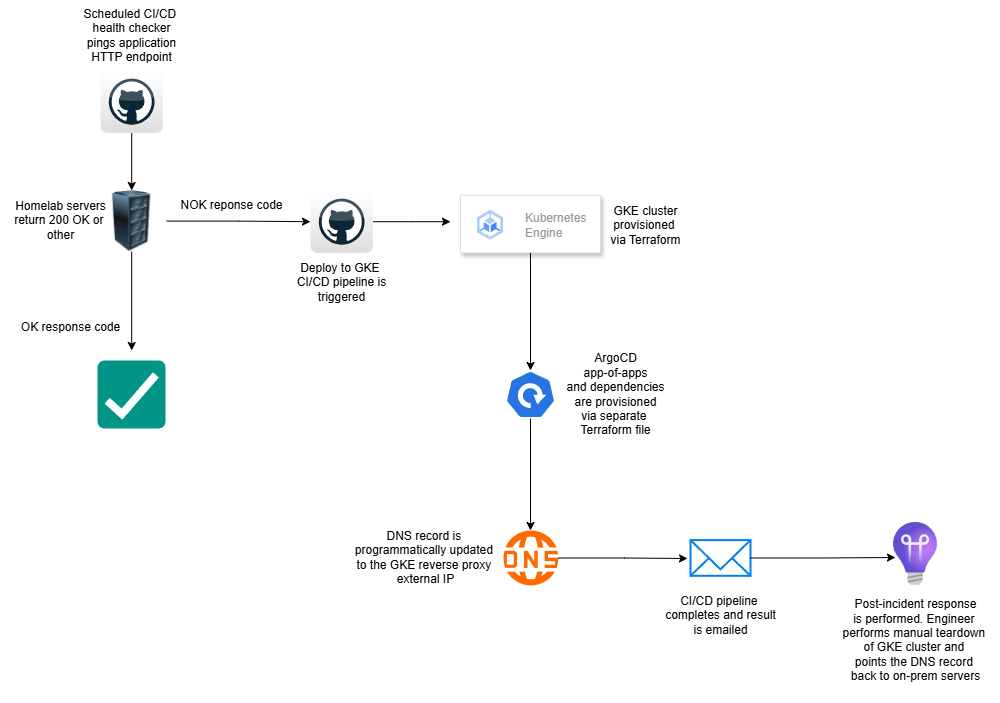

The diagram above was exported from draw.io. Its source (the exported page's mxGraphModel, read from the mxfile embedded in the PNG):
<mxGraphModel dx="1224" dy="1185" grid="1" gridSize="10" guides="1" tooltips="1" connect="1" arrows="1" fold="1" page="1" pageScale="1" pageWidth="850" pageHeight="1100" math="0" shadow="0">
  <root>
    <mxCell id="0" />
    <mxCell id="1" parent="0" />
    <mxCell id="yGFEi1pNEFOO4x7r2IIJ-5" style="edgeStyle=orthogonalEdgeStyle;rounded=0;orthogonalLoop=1;jettySize=auto;html=1;entryX=0.5;entryY=0;entryDx=0;entryDy=0;" parent="1" source="yGFEi1pNEFOO4x7r2IIJ-1" target="yGFEi1pNEFOO4x7r2IIJ-3" edge="1">
      <mxGeometry relative="1" as="geometry" />
    </mxCell>
    <mxCell id="yGFEi1pNEFOO4x7r2IIJ-1" value="" style="dashed=0;outlineConnect=0;html=1;align=center;labelPosition=center;verticalLabelPosition=bottom;verticalAlign=top;shape=mxgraph.webicons.github;gradientColor=#DFDEDE" parent="1" vertex="1">
      <mxGeometry x="100" y="180" width="62.4" height="62.4" as="geometry" />
    </mxCell>
    <mxCell id="yGFEi1pNEFOO4x7r2IIJ-2" value="&lt;div&gt;Scheduled CI/CD&amp;nbsp;&lt;/div&gt;&lt;div&gt;health checker&lt;/div&gt;&lt;div&gt;&amp;nbsp;pings application&amp;nbsp;&lt;/div&gt;&lt;div&gt;HTTP endpoint&lt;/div&gt;" style="text;html=1;align=center;verticalAlign=middle;resizable=0;points=[];autosize=1;strokeColor=none;fillColor=none;" parent="1" vertex="1">
      <mxGeometry x="71.2" y="110" width="120" height="70" as="geometry" />
    </mxCell>
    <mxCell id="yGFEi1pNEFOO4x7r2IIJ-7" style="edgeStyle=orthogonalEdgeStyle;rounded=0;orthogonalLoop=1;jettySize=auto;html=1;" parent="1" source="yGFEi1pNEFOO4x7r2IIJ-3" target="yGFEi1pNEFOO4x7r2IIJ-11" edge="1">
      <mxGeometry relative="1" as="geometry">
        <mxPoint x="320" y="330.5999999999999" as="targetPoint" />
      </mxGeometry>
    </mxCell>
    <mxCell id="40T2-vHcXc6VWobb23bS-1" style="edgeStyle=orthogonalEdgeStyle;rounded=0;orthogonalLoop=1;jettySize=auto;html=1;" edge="1" parent="1" source="yGFEi1pNEFOO4x7r2IIJ-3">
      <mxGeometry relative="1" as="geometry">
        <mxPoint x="131.20000000000005" y="460" as="targetPoint" />
      </mxGeometry>
    </mxCell>
    <mxCell id="yGFEi1pNEFOO4x7r2IIJ-3" value="" style="image;html=1;image=img/lib/clip_art/computers/Server_Rack_128x128.png" parent="1" vertex="1">
      <mxGeometry x="96.2" y="300" width="70" height="61.2" as="geometry" />
    </mxCell>
    <mxCell id="yGFEi1pNEFOO4x7r2IIJ-4" value="&lt;div&gt;Homelab servers&lt;/div&gt;&lt;div&gt;return 200 OK or&amp;nbsp;&lt;/div&gt;&lt;div&gt;other&lt;/div&gt;" style="text;html=1;align=center;verticalAlign=middle;resizable=0;points=[];autosize=1;strokeColor=none;fillColor=none;" parent="1" vertex="1">
      <mxGeometry x="-1.4210854715202004e-14" y="300" width="120" height="60" as="geometry" />
    </mxCell>
    <mxCell id="yGFEi1pNEFOO4x7r2IIJ-8" value="NOK reponse code" style="text;html=1;align=center;verticalAlign=middle;resizable=0;points=[];autosize=1;strokeColor=none;fillColor=none;" parent="1" vertex="1">
      <mxGeometry x="166.2" y="300" width="130" height="30" as="geometry" />
    </mxCell>
    <mxCell id="yGFEi1pNEFOO4x7r2IIJ-15" style="edgeStyle=orthogonalEdgeStyle;rounded=0;orthogonalLoop=1;jettySize=auto;html=1;" parent="1" source="yGFEi1pNEFOO4x7r2IIJ-11" edge="1">
      <mxGeometry relative="1" as="geometry">
        <mxPoint x="450" y="331.20000000000005" as="targetPoint" />
      </mxGeometry>
    </mxCell>
    <mxCell id="yGFEi1pNEFOO4x7r2IIJ-11" value="" style="dashed=0;outlineConnect=0;html=1;align=center;labelPosition=center;verticalLabelPosition=bottom;verticalAlign=top;shape=mxgraph.webicons.github;gradientColor=#DFDEDE" parent="1" vertex="1">
      <mxGeometry x="310" y="300" width="62.4" height="62.4" as="geometry" />
    </mxCell>
    <mxCell id="yGFEi1pNEFOO4x7r2IIJ-12" value="&lt;div&gt;Deploy to GKE&amp;nbsp;&lt;/div&gt;&lt;div&gt;CI/CD pipeline is&lt;/div&gt;&lt;div&gt;triggered&lt;/div&gt;" style="text;html=1;align=center;verticalAlign=middle;resizable=0;points=[];autosize=1;strokeColor=none;fillColor=none;" parent="1" vertex="1">
      <mxGeometry x="286.2" y="362.4" width="110" height="60" as="geometry" />
    </mxCell>
    <mxCell id="yGFEi1pNEFOO4x7r2IIJ-13" value="" style="fillColor=#ffffff;strokeColor=#dddddd;shadow=1;strokeWidth=1;rounded=1;absoluteArcSize=1;arcSize=2;" parent="1" vertex="1">
      <mxGeometry x="460" y="304.79999999999995" width="140" height="57.6" as="geometry" />
    </mxCell>
    <mxCell id="yGFEi1pNEFOO4x7r2IIJ-14" value="Kubernetes&#10;Engine" style="editableCssRules=.*;html=1;fontColor=#999999;shape=image;verticalLabelPosition=middle;verticalAlign=middle;labelPosition=right;align=left;spacingLeft=20;part=1;points=[];imageAspect=0;image=data:image/svg+xml,(base64 omitted: 1048 chars);" parent="yGFEi1pNEFOO4x7r2IIJ-13" vertex="1">
      <mxGeometry width="26" height="30" relative="1" as="geometry">
        <mxPoint x="17" y="15" as="offset" />
      </mxGeometry>
    </mxCell>
    <mxCell id="yGFEi1pNEFOO4x7r2IIJ-16" value="&lt;div&gt;GKE cluster&lt;/div&gt;&lt;div&gt;provisioned&amp;nbsp;&lt;/div&gt;&lt;div&gt;via Terraform&lt;/div&gt;" style="text;html=1;align=center;verticalAlign=middle;resizable=0;points=[];autosize=1;strokeColor=none;fillColor=none;" parent="1" vertex="1">
      <mxGeometry x="600" y="304.79999999999995" width="90" height="60" as="geometry" />
    </mxCell>
    <mxCell id="yGFEi1pNEFOO4x7r2IIJ-17" value="" style="aspect=fixed;sketch=0;html=1;dashed=0;whitespace=wrap;verticalLabelPosition=bottom;verticalAlign=top;fillColor=#2875E2;strokeColor=#ffffff;points=[[0.005,0.63,0],[0.1,0.2,0],[0.9,0.2,0],[0.5,0,0],[0.995,0.63,0],[0.72,0.99,0],[0.5,1,0],[0.28,0.99,0]];shape=mxgraph.kubernetes.icon2;prIcon=deploy" parent="1" vertex="1">
      <mxGeometry x="505" y="480" width="50" height="48" as="geometry" />
    </mxCell>
    <mxCell id="yGFEi1pNEFOO4x7r2IIJ-18" value="&lt;div&gt;ArgoCD&lt;/div&gt;&lt;div&gt;app-of-apps&lt;/div&gt;&lt;div&gt;and dependencies&lt;/div&gt;&lt;div&gt;are provisioned&lt;/div&gt;&lt;div&gt;via separate&amp;nbsp;&lt;/div&gt;&lt;div&gt;Terraform file&lt;/div&gt;" style="text;html=1;align=center;verticalAlign=middle;resizable=0;points=[];autosize=1;strokeColor=none;fillColor=none;" parent="1" vertex="1">
      <mxGeometry x="555" y="454" width="120" height="100" as="geometry" />
    </mxCell>
    <mxCell id="yGFEi1pNEFOO4x7r2IIJ-19" value="" style="points=[];aspect=fixed;html=1;align=center;shadow=0;dashed=0;fillColor=#FF6A00;strokeColor=none;shape=mxgraph.alibaba_cloud.dns_domain_name_system;" parent="1" vertex="1">
      <mxGeometry x="502.1" y="640" width="55.8" height="54.9" as="geometry" />
    </mxCell>
    <mxCell id="yGFEi1pNEFOO4x7r2IIJ-20" value="&lt;div&gt;DNS record is&amp;nbsp;&lt;/div&gt;&lt;div&gt;programmatically updated&amp;nbsp;&lt;/div&gt;&lt;div&gt;to the GKE reverse proxy&amp;nbsp;&lt;/div&gt;&lt;div&gt;external IP&lt;/div&gt;" style="text;html=1;align=center;verticalAlign=middle;resizable=0;points=[];autosize=1;strokeColor=none;fillColor=none;" parent="1" vertex="1">
      <mxGeometry x="345" y="632.45" width="160" height="70" as="geometry" />
    </mxCell>
    <mxCell id="yGFEi1pNEFOO4x7r2IIJ-22" value="" style="image;aspect=fixed;html=1;points=[];align=center;fontSize=12;image=img/lib/azure2/management_governance/Application_Insights.svg;" parent="1" vertex="1">
      <mxGeometry x="893" y="631.9" width="44" height="63" as="geometry" />
    </mxCell>
    <mxCell id="yGFEi1pNEFOO4x7r2IIJ-23" value="&lt;div&gt;Post-incident response&lt;/div&gt;&lt;div&gt;is performed. Engineer&amp;nbsp;&lt;/div&gt;&lt;div&gt;performs manual teardown&amp;nbsp;&lt;/div&gt;&lt;div&gt;of GKE cluster and&amp;nbsp;&lt;/div&gt;&lt;div&gt;points the DNS record&amp;nbsp;&lt;/div&gt;&lt;div&gt;back to on-prem servers&lt;/div&gt;&lt;div&gt;&lt;br&gt;&lt;/div&gt;" style="text;html=1;align=center;verticalAlign=middle;resizable=0;points=[];autosize=1;strokeColor=none;fillColor=none;" parent="1" vertex="1">
      <mxGeometry x="830" y="702.45" width="170" height="110" as="geometry" />
    </mxCell>
    <mxCell id="yGFEi1pNEFOO4x7r2IIJ-24" value="" style="html=1;verticalLabelPosition=bottom;align=center;labelBackgroundColor=#ffffff;verticalAlign=top;strokeWidth=2;strokeColor=#0080F0;shadow=0;dashed=0;shape=mxgraph.ios7.icons.mail;" parent="1" vertex="1">
      <mxGeometry x="690" y="649.6" width="60" height="35.7" as="geometry" />
    </mxCell>
    <mxCell id="yGFEi1pNEFOO4x7r2IIJ-25" value="&lt;div&gt;CI/CD pipeline&amp;nbsp;&lt;/div&gt;&lt;div&gt;completes and result&lt;/div&gt;&lt;div&gt;is emailed&lt;/div&gt;" style="text;html=1;align=center;verticalAlign=middle;resizable=0;points=[];autosize=1;strokeColor=none;fillColor=none;" parent="1" vertex="1">
      <mxGeometry x="655" y="694.9" width="130" height="60" as="geometry" />
    </mxCell>
    <mxCell id="yGFEi1pNEFOO4x7r2IIJ-26" style="edgeStyle=orthogonalEdgeStyle;rounded=0;orthogonalLoop=1;jettySize=auto;html=1;entryX=0.5;entryY=0;entryDx=0;entryDy=0;entryPerimeter=0;" parent="1" source="yGFEi1pNEFOO4x7r2IIJ-13" target="yGFEi1pNEFOO4x7r2IIJ-17" edge="1">
      <mxGeometry relative="1" as="geometry" />
    </mxCell>
    <mxCell id="yGFEi1pNEFOO4x7r2IIJ-27" style="edgeStyle=orthogonalEdgeStyle;rounded=0;orthogonalLoop=1;jettySize=auto;html=1;entryX=0.5;entryY=0;entryDx=0;entryDy=0;entryPerimeter=0;" parent="1" source="yGFEi1pNEFOO4x7r2IIJ-17" target="yGFEi1pNEFOO4x7r2IIJ-19" edge="1">
      <mxGeometry relative="1" as="geometry" />
    </mxCell>
    <mxCell id="yGFEi1pNEFOO4x7r2IIJ-29" style="edgeStyle=orthogonalEdgeStyle;rounded=0;orthogonalLoop=1;jettySize=auto;html=1;entryX=-0.05;entryY=0.515;entryDx=0;entryDy=0;entryPerimeter=0;" parent="1" source="yGFEi1pNEFOO4x7r2IIJ-19" target="yGFEi1pNEFOO4x7r2IIJ-24" edge="1">
      <mxGeometry relative="1" as="geometry" />
    </mxCell>
    <mxCell id="yGFEi1pNEFOO4x7r2IIJ-30" style="edgeStyle=orthogonalEdgeStyle;rounded=0;orthogonalLoop=1;jettySize=auto;html=1;entryX=0.045;entryY=0.557;entryDx=0;entryDy=0;entryPerimeter=0;" parent="1" source="yGFEi1pNEFOO4x7r2IIJ-24" target="yGFEi1pNEFOO4x7r2IIJ-22" edge="1">
      <mxGeometry relative="1" as="geometry" />
    </mxCell>
    <mxCell id="40T2-vHcXc6VWobb23bS-2" value="OK response code" style="text;html=1;align=center;verticalAlign=middle;resizable=0;points=[];autosize=1;strokeColor=none;fillColor=none;" vertex="1" parent="1">
      <mxGeometry x="10" y="422.4" width="120" height="30" as="geometry" />
    </mxCell>
    <mxCell id="40T2-vHcXc6VWobb23bS-3" value="" style="dashed=0;labelPosition=right;align=left;shape=mxgraph.gmdl.checkbox;strokeColor=none;fillColor=#009587;strokeWidth=2;aspect=fixed;sketch=0;html=1;" vertex="1" parent="1">
      <mxGeometry x="97" y="470" width="68" height="68" as="geometry" />
    </mxCell>
  </root>
</mxGraphModel>